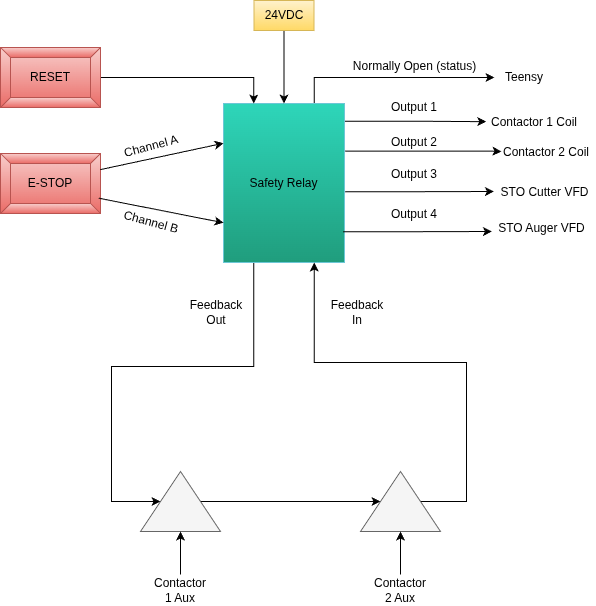

The diagram above was exported from draw.io. Its source (the exported page's mxGraphModel, read from the mxfile embedded in the PNG):
<mxGraphModel dx="1225" dy="1135" grid="0" gridSize="10" guides="1" tooltips="1" connect="1" arrows="1" fold="1" page="1" pageScale="1" pageWidth="1100" pageHeight="850" background="#ffffff" math="0" shadow="0">
  <root>
    <mxCell id="0" />
    <mxCell id="1" parent="0" />
    <mxCell id="E-l0ksearwz33vNutKkL-1" parent="1" style="labelPosition=center;verticalLabelPosition=middle;align=center;html=1;shape=mxgraph.basic.button;dx=10;whiteSpace=wrap;fillColor=#f8cecc;gradientColor=#ea6b66;strokeColor=#b85450;" value="E-STOP" vertex="1">
      <mxGeometry height="60" width="100" x="298" y="262" as="geometry" />
    </mxCell>
    <mxCell id="E-l0ksearwz33vNutKkL-10" edge="1" parent="1" source="E-l0ksearwz33vNutKkL-4" style="edgeStyle=orthogonalEdgeStyle;rounded=0;orthogonalLoop=1;jettySize=auto;html=1;exitX=0.25;exitY=1;exitDx=0;exitDy=0;entryX=0.5;entryY=0;entryDx=0;entryDy=0;" target="E-l0ksearwz33vNutKkL-12">
      <mxGeometry relative="1" as="geometry">
        <Array as="points">
          <mxPoint x="551" y="475" />
          <mxPoint x="409" y="475" />
          <mxPoint x="409" y="610" />
        </Array>
        <mxPoint x="326.28571428571445" y="535.2857142857144" as="targetPoint" />
      </mxGeometry>
    </mxCell>
    <mxCell id="E-l0ksearwz33vNutKkL-22" edge="1" parent="1" style="edgeStyle=orthogonalEdgeStyle;rounded=0;orthogonalLoop=1;jettySize=auto;html=1;exitX=1;exitY=0.25;exitDx=0;exitDy=0;">
      <mxGeometry relative="1" as="geometry">
        <mxPoint x="642" y="229.74999999999977" as="sourcePoint" />
        <mxPoint x="783.7647058823529" y="230.17647058823536" as="targetPoint" />
      </mxGeometry>
    </mxCell>
    <mxCell id="E-l0ksearwz33vNutKkL-23" edge="1" parent="1" style="edgeStyle=orthogonalEdgeStyle;rounded=0;orthogonalLoop=1;jettySize=auto;html=1;exitX=1.005;exitY=0.438;exitDx=0;exitDy=0;exitPerimeter=0;">
      <mxGeometry relative="1" as="geometry">
        <Array as="points">
          <mxPoint x="788" y="260" />
        </Array>
        <mxPoint x="642.605" y="259.6419999999998" as="sourcePoint" />
        <mxPoint x="799" y="260" as="targetPoint" />
      </mxGeometry>
    </mxCell>
    <mxCell id="E-l0ksearwz33vNutKkL-27" edge="1" parent="1" style="edgeStyle=orthogonalEdgeStyle;rounded=0;orthogonalLoop=1;jettySize=auto;html=1;exitX=1;exitY=0.75;exitDx=0;exitDy=0;">
      <mxGeometry relative="1" as="geometry">
        <mxPoint x="642.5899999999999" y="300.2499999999998" as="sourcePoint" />
        <mxPoint x="791.4135294117647" y="300" as="targetPoint" />
      </mxGeometry>
    </mxCell>
    <mxCell id="BIyzcEOs8A-Eymi9skaw-4" edge="1" parent="1" source="E-l0ksearwz33vNutKkL-4" style="edgeStyle=orthogonalEdgeStyle;rounded=0;orthogonalLoop=1;jettySize=auto;html=1;exitX=0.75;exitY=0;exitDx=0;exitDy=0;entryX=0;entryY=0.5;entryDx=0;entryDy=0;" target="BIyzcEOs8A-Eymi9skaw-3">
      <mxGeometry relative="1" as="geometry" />
    </mxCell>
    <mxCell id="E-l0ksearwz33vNutKkL-4" parent="1" style="whiteSpace=wrap;html=1;fillColor=light-dark(#2ed6ba, #281d00);gradientColor=light-dark(#209d7d, #543300);strokeColor=#6CC7D6;" value="Safety Relay" vertex="1">
      <mxGeometry height="159" width="121" x="521" y="212" as="geometry" />
    </mxCell>
    <mxCell id="E-l0ksearwz33vNutKkL-5" edge="1" parent="1" source="E-l0ksearwz33vNutKkL-1" style="edgeStyle=none;orthogonalLoop=1;jettySize=auto;html=1;rounded=0;exitX=0.997;exitY=0.269;exitDx=0;exitDy=0;exitPerimeter=0;entryX=0;entryY=0.25;entryDx=0;entryDy=0;" target="E-l0ksearwz33vNutKkL-4" value="">
      <mxGeometry relative="1" width="100" as="geometry">
        <Array as="points" />
        <mxPoint x="415" y="253" as="sourcePoint" />
        <mxPoint x="515" y="253" as="targetPoint" />
      </mxGeometry>
    </mxCell>
    <mxCell id="E-l0ksearwz33vNutKkL-6" edge="1" parent="1" source="E-l0ksearwz33vNutKkL-1" style="edgeStyle=none;orthogonalLoop=1;jettySize=auto;html=1;rounded=0;exitX=0.983;exitY=0.745;exitDx=0;exitDy=0;exitPerimeter=0;entryX=0;entryY=0.75;entryDx=0;entryDy=0;" target="E-l0ksearwz33vNutKkL-4" value="">
      <mxGeometry relative="1" width="100" as="geometry">
        <Array as="points" />
        <mxPoint x="416" y="330" as="sourcePoint" />
        <mxPoint x="533" y="305" as="targetPoint" />
      </mxGeometry>
    </mxCell>
    <mxCell id="E-l0ksearwz33vNutKkL-8" edge="1" parent="1" source="E-l0ksearwz33vNutKkL-7" style="edgeStyle=orthogonalEdgeStyle;rounded=0;orthogonalLoop=1;jettySize=auto;html=1;entryX=0.25;entryY=0;entryDx=0;entryDy=0;" target="E-l0ksearwz33vNutKkL-4">
      <mxGeometry relative="1" as="geometry" />
    </mxCell>
    <mxCell id="E-l0ksearwz33vNutKkL-7" parent="1" style="labelPosition=center;verticalLabelPosition=middle;align=center;html=1;shape=mxgraph.basic.button;dx=10;whiteSpace=wrap;fillColor=#f8cecc;gradientColor=#ea6b66;strokeColor=#b85450;" value="RESET" vertex="1">
      <mxGeometry height="60" width="100" x="298" y="156" as="geometry" />
    </mxCell>
    <mxCell id="E-l0ksearwz33vNutKkL-14" edge="1" parent="1" source="E-l0ksearwz33vNutKkL-12" style="edgeStyle=orthogonalEdgeStyle;rounded=0;orthogonalLoop=1;jettySize=auto;html=1;exitX=0.5;exitY=1;exitDx=0;exitDy=0;entryX=0.5;entryY=0;entryDx=0;entryDy=0;" target="E-l0ksearwz33vNutKkL-13">
      <mxGeometry relative="1" as="geometry" />
    </mxCell>
    <mxCell id="E-l0ksearwz33vNutKkL-12" parent="1" style="triangle;whiteSpace=wrap;html=1;rotation=-90;fillColor=#f5f5f5;fontColor=#333333;strokeColor=#666666;" value="" vertex="1">
      <mxGeometry height="80" width="60" x="448" y="570" as="geometry" />
    </mxCell>
    <mxCell id="E-l0ksearwz33vNutKkL-15" edge="1" parent="1" source="E-l0ksearwz33vNutKkL-13" style="edgeStyle=orthogonalEdgeStyle;rounded=0;orthogonalLoop=1;jettySize=auto;html=1;exitX=0.5;exitY=1;exitDx=0;exitDy=0;entryX=0.75;entryY=1;entryDx=0;entryDy=0;" target="E-l0ksearwz33vNutKkL-4">
      <mxGeometry relative="1" as="geometry">
        <Array as="points">
          <mxPoint x="764" y="610" />
          <mxPoint x="764" y="471" />
          <mxPoint x="612" y="471" />
        </Array>
      </mxGeometry>
    </mxCell>
    <mxCell id="E-l0ksearwz33vNutKkL-13" parent="1" style="triangle;whiteSpace=wrap;html=1;rotation=-90;fillColor=#f5f5f5;fontColor=#333333;strokeColor=#666666;" value="" vertex="1">
      <mxGeometry height="80" width="60" x="668" y="570" as="geometry" />
    </mxCell>
    <mxCell id="E-l0ksearwz33vNutKkL-16" parent="1" style="text;html=1;whiteSpace=wrap;strokeColor=none;fillColor=none;align=center;verticalAlign=middle;rounded=0;" value="Feedback Out" vertex="1">
      <mxGeometry height="30" width="60" x="484" y="406" as="geometry" />
    </mxCell>
    <mxCell id="E-l0ksearwz33vNutKkL-17" parent="1" style="text;html=1;whiteSpace=wrap;strokeColor=none;fillColor=none;align=center;verticalAlign=middle;rounded=0;" value="Feedback In" vertex="1">
      <mxGeometry height="30" width="60" x="625" y="406" as="geometry" />
    </mxCell>
    <mxCell id="E-l0ksearwz33vNutKkL-18" edge="1" parent="1" style="edgeStyle=none;orthogonalLoop=1;jettySize=auto;html=1;rounded=0;entryX=0;entryY=0.5;entryDx=0;entryDy=0;" target="E-l0ksearwz33vNutKkL-12" value="">
      <mxGeometry relative="1" width="100" as="geometry">
        <Array as="points" />
        <mxPoint x="478" y="683" as="sourcePoint" />
        <mxPoint x="306" y="587" as="targetPoint" />
      </mxGeometry>
    </mxCell>
    <mxCell id="E-l0ksearwz33vNutKkL-19" edge="1" parent="1" style="edgeStyle=none;orthogonalLoop=1;jettySize=auto;html=1;rounded=0;entryX=0;entryY=0.5;entryDx=0;entryDy=0;" target="E-l0ksearwz33vNutKkL-13" value="">
      <mxGeometry relative="1" width="100" as="geometry">
        <Array as="points" />
        <mxPoint x="698" y="683" as="sourcePoint" />
        <mxPoint x="628" y="656" as="targetPoint" />
      </mxGeometry>
    </mxCell>
    <mxCell id="E-l0ksearwz33vNutKkL-20" parent="1" style="text;html=1;whiteSpace=wrap;strokeColor=none;fillColor=none;align=center;verticalAlign=middle;rounded=0;" value="Contactor 1 Aux" vertex="1">
      <mxGeometry height="30" width="60" x="448" y="684" as="geometry" />
    </mxCell>
    <mxCell id="E-l0ksearwz33vNutKkL-21" parent="1" style="text;html=1;whiteSpace=wrap;strokeColor=none;fillColor=none;align=center;verticalAlign=middle;rounded=0;" value="Contactor 2 Aux" vertex="1">
      <mxGeometry height="30" width="60" x="668" y="684" as="geometry" />
    </mxCell>
    <mxCell id="E-l0ksearwz33vNutKkL-24" parent="1" style="text;html=1;whiteSpace=wrap;strokeColor=none;fillColor=none;align=center;verticalAlign=middle;rounded=0;" value="Contactor 1 Coil" vertex="1">
      <mxGeometry height="30" width="98" x="783" y="216" as="geometry" />
    </mxCell>
    <mxCell id="E-l0ksearwz33vNutKkL-25" parent="1" style="text;html=1;whiteSpace=wrap;strokeColor=none;fillColor=none;align=center;verticalAlign=middle;rounded=0;" value="Contactor 2 Coil" vertex="1">
      <mxGeometry height="30" width="98" x="795" y="246" as="geometry" />
    </mxCell>
    <mxCell id="E-l0ksearwz33vNutKkL-28" edge="1" parent="1" style="edgeStyle=orthogonalEdgeStyle;rounded=0;orthogonalLoop=1;jettySize=auto;html=1;exitX=1;exitY=0.75;exitDx=0;exitDy=0;">
      <mxGeometry relative="1" as="geometry">
        <mxPoint x="640.59" y="340.2499999999998" as="sourcePoint" />
        <mxPoint x="789.4135294117647" y="340" as="targetPoint" />
      </mxGeometry>
    </mxCell>
    <mxCell id="E-l0ksearwz33vNutKkL-29" parent="1" style="text;html=1;whiteSpace=wrap;strokeColor=none;fillColor=none;align=center;verticalAlign=middle;rounded=0;" value="STO Cutter VFD" vertex="1">
      <mxGeometry height="30" width="95" x="795" y="286" as="geometry" />
    </mxCell>
    <mxCell id="E-l0ksearwz33vNutKkL-30" parent="1" style="text;html=1;whiteSpace=wrap;strokeColor=none;fillColor=none;align=center;verticalAlign=middle;rounded=0;" value="STO Auger VFD" vertex="1">
      <mxGeometry height="30" width="95" x="792" y="322" as="geometry" />
    </mxCell>
    <mxCell id="eDu3Me_2CIScv8OJA4NV-1" edge="1" parent="1" source="E-l0ksearwz33vNutKkL-33" style="edgeStyle=orthogonalEdgeStyle;rounded=0;orthogonalLoop=1;jettySize=auto;html=1;entryX=0.5;entryY=0;entryDx=0;entryDy=0;" target="E-l0ksearwz33vNutKkL-4">
      <mxGeometry relative="1" as="geometry" />
    </mxCell>
    <mxCell id="E-l0ksearwz33vNutKkL-33" parent="1" style="text;html=1;whiteSpace=wrap;strokeColor=#d6b656;fillColor=#fff2cc;align=center;verticalAlign=middle;rounded=0;gradientColor=#ffd966;" value="24VDC" vertex="1">
      <mxGeometry height="30" width="60" x="551.5" y="109" as="geometry" />
    </mxCell>
    <mxCell id="BIyzcEOs8A-Eymi9skaw-3" parent="1" style="text;html=1;whiteSpace=wrap;strokeColor=none;fillColor=none;align=center;verticalAlign=middle;rounded=0;" value="Teensy" vertex="1">
      <mxGeometry height="30" width="60" x="792" y="171" as="geometry" />
    </mxCell>
    <mxCell id="BIyzcEOs8A-Eymi9skaw-5" parent="1" style="text;html=1;whiteSpace=wrap;strokeColor=none;fillColor=none;align=center;verticalAlign=middle;rounded=0;" value="Normally Open (status)" vertex="1">
      <mxGeometry height="30" width="131" x="646.5" y="160" as="geometry" />
    </mxCell>
    <mxCell id="BIyzcEOs8A-Eymi9skaw-6" parent="1" style="text;html=1;whiteSpace=wrap;strokeColor=none;fillColor=none;align=center;verticalAlign=middle;rounded=0;" value="Output 1" vertex="1">
      <mxGeometry height="30" width="60" x="682" y="201" as="geometry" />
    </mxCell>
    <mxCell id="BIyzcEOs8A-Eymi9skaw-7" parent="1" style="text;html=1;whiteSpace=wrap;strokeColor=none;fillColor=none;align=center;verticalAlign=middle;rounded=0;" value="Output 2" vertex="1">
      <mxGeometry height="30" width="60" x="682" y="236" as="geometry" />
    </mxCell>
    <mxCell id="BIyzcEOs8A-Eymi9skaw-8" parent="1" style="text;html=1;whiteSpace=wrap;strokeColor=none;fillColor=none;align=center;verticalAlign=middle;rounded=0;" value="Output 3" vertex="1">
      <mxGeometry height="30" width="60" x="682" y="268" as="geometry" />
    </mxCell>
    <mxCell id="BIyzcEOs8A-Eymi9skaw-9" parent="1" style="text;html=1;whiteSpace=wrap;strokeColor=none;fillColor=none;align=center;verticalAlign=middle;rounded=0;" value="Output 4" vertex="1">
      <mxGeometry height="30" width="60" x="682" y="308" as="geometry" />
    </mxCell>
    <mxCell id="DjpwiTY2nGVD4sZeFYdP-1" parent="1" style="text;html=1;whiteSpace=wrap;strokeColor=none;fillColor=none;align=center;verticalAlign=middle;rounded=0;rotation=-15;" value="Channel A" vertex="1">
      <mxGeometry height="30" width="60" x="419" y="240" as="geometry" />
    </mxCell>
    <mxCell id="DjpwiTY2nGVD4sZeFYdP-3" parent="1" style="text;html=1;whiteSpace=wrap;strokeColor=none;fillColor=none;align=center;verticalAlign=middle;rounded=0;rotation=15;" value="Channel B" vertex="1">
      <mxGeometry height="30" width="60" x="419" y="316" as="geometry" />
    </mxCell>
  </root>
</mxGraphModel>